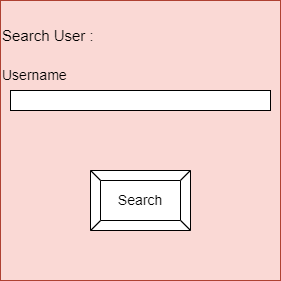

The diagram above was exported from draw.io. Its source (the exported page's mxGraphModel, read from the mxfile embedded in the PNG):
<mxGraphModel dx="1434" dy="772" grid="1" gridSize="10" guides="1" tooltips="1" connect="1" arrows="1" fold="1" page="1" pageScale="1" pageWidth="850" pageHeight="1100" math="0" shadow="0">
  <root>
    <mxCell id="0" />
    <mxCell id="1" parent="0" />
    <mxCell id="tQ7sWD_ktV0Zb1TtbuHh-1" value="" style="whiteSpace=wrap;html=1;aspect=fixed;fillColor=#fad9d5;strokeColor=#ae4132;" parent="1" vertex="1">
      <mxGeometry x="160" y="40" width="280" height="280" as="geometry" />
    </mxCell>
    <mxCell id="tQ7sWD_ktV0Zb1TtbuHh-2" value="Search User :" style="text;html=1;align=left;verticalAlign=middle;whiteSpace=wrap;rounded=0;fontSize=15;" parent="1" vertex="1">
      <mxGeometry x="160" y="60" width="170" height="30" as="geometry" />
    </mxCell>
    <mxCell id="tQ7sWD_ktV0Zb1TtbuHh-3" value="Username" style="text;html=1;align=left;verticalAlign=middle;whiteSpace=wrap;rounded=0;fontSize=14;" parent="1" vertex="1">
      <mxGeometry x="160" y="100" width="100" height="30" as="geometry" />
    </mxCell>
    <mxCell id="tQ7sWD_ktV0Zb1TtbuHh-4" value="" style="rounded=0;whiteSpace=wrap;html=1;" parent="1" vertex="1">
      <mxGeometry x="170" y="130" width="260" height="20" as="geometry" />
    </mxCell>
    <mxCell id="tQ7sWD_ktV0Zb1TtbuHh-5" value="Search" style="labelPosition=center;verticalLabelPosition=middle;align=center;html=1;shape=mxgraph.basic.button;dx=10;whiteSpace=wrap;fontSize=14;" parent="1" vertex="1">
      <mxGeometry x="250" y="210" width="100" height="60" as="geometry" />
    </mxCell>
  </root>
</mxGraphModel>